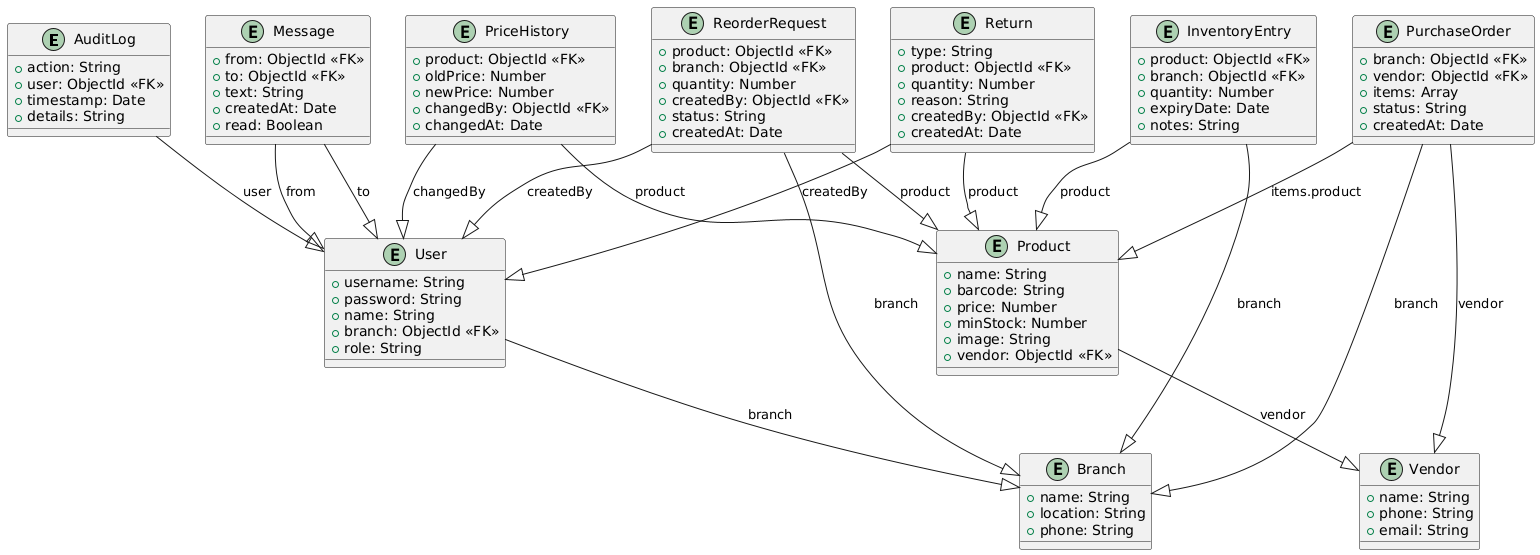

The diagram above was rendered by PlantUML. Its source (embedded in the PNG):
@startuml

entity AuditLog {
  +action: String
  +user: ObjectId <<FK>>
  +timestamp: Date
  +details: String
}

entity Branch {
  +name: String
  +location: String
  +phone: String
}

entity InventoryEntry {
  +product: ObjectId <<FK>>
  +branch: ObjectId <<FK>>
  +quantity: Number
  +expiryDate: Date
  +notes: String
}

entity Message {
  +from: ObjectId <<FK>>
  +to: ObjectId <<FK>>
  +text: String
  +createdAt: Date
  +read: Boolean
}

entity PriceHistory {
  +product: ObjectId <<FK>>
  +oldPrice: Number
  +newPrice: Number
  +changedBy: ObjectId <<FK>>
  +changedAt: Date
}

entity Product {
  +name: String
  +barcode: String
  +price: Number
  +minStock: Number
  +image: String
  +vendor: ObjectId <<FK>>
}

entity PurchaseOrder {
  +branch: ObjectId <<FK>>
  +vendor: ObjectId <<FK>>
  +items: Array
  +status: String
  +createdAt: Date
}

entity ReorderRequest {
  +product: ObjectId <<FK>>
  +branch: ObjectId <<FK>>
  +quantity: Number
  +createdBy: ObjectId <<FK>>
  +status: String
  +createdAt: Date
}

entity Return {
  +type: String
  +product: ObjectId <<FK>>
  +quantity: Number
  +reason: String
  +createdBy: ObjectId <<FK>>
  +createdAt: Date
}

entity User {
  +username: String
  +password: String
  +name: String
  +branch: ObjectId <<FK>>
  +role: String
}

entity Vendor {
  +name: String
  +phone: String
  +email: String
}

AuditLog --|> User : user
InventoryEntry --|> Product : product
InventoryEntry --|> Branch : branch
Message --|> User : from
Message --|> User : to
PriceHistory --|> Product : product
PriceHistory --|> User : changedBy
Product --|> Vendor : vendor
PurchaseOrder --|> Branch : branch
PurchaseOrder --|> Vendor : vendor
PurchaseOrder --|> Product : items.product
ReorderRequest --|> Product : product
ReorderRequest --|> Branch : branch
ReorderRequest --|> User : createdBy
Return --|> Product : product
Return --|> User : createdBy
User --|> Branch : branch

@enduml